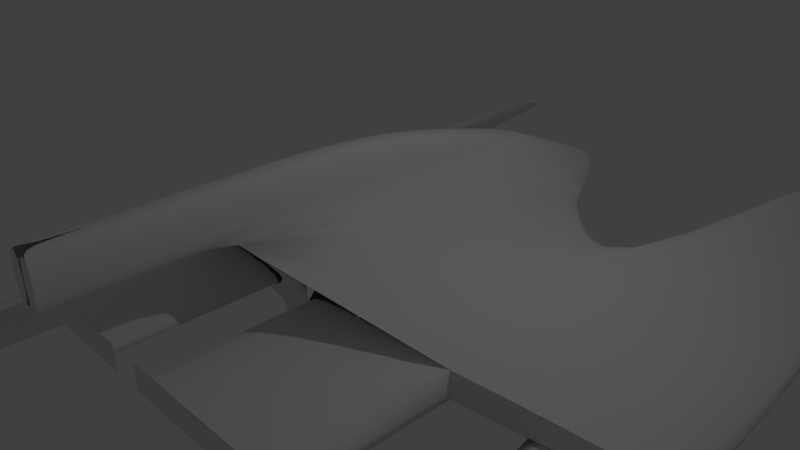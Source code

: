 # Source: Trident1.blend  (saved by Blender 2.69.0; exported with 4.5.12 LTS)
import bpy
from mathutils import Matrix  # noqa: F401  (used for matrix-valued properties, if any)

bpy.ops.wm.read_factory_settings(use_empty=True)
scene = bpy.context.scene
scene.name = 'Scene'

# ---- collections
col_collection_1 = bpy.data.collections.new('Collection 1'); scene.collection.children.link(col_collection_1)

# ---- world
world_world = bpy.data.worlds.new('World'); scene.world = world_world
world_world.color = (0.05088, 0.05088, 0.05088)
world_world.use_sun_shadow = False
world_world.sun_shadow_jitter_overblur = 0.0
world_world.cycles.sampling_method = 'MANUAL'
world_world.cycles.sample_map_resolution = 256

# ---- cameras
cam_camera = bpy.data.cameras.new('Camera')
cam_camera.clip_end = 100.0
cam_camera.lens = 35.0
cam_camera.sensor_width = 32.0
cam_camera.sensor_height = 18.0
cam_camera.ortho_scale = 7.314
cam_camera.dof.focus_distance = 0.0
cam_camera.dof.aperture_fstop = 128.0

# ---- lights
light_lamp = bpy.data.lights.new('Lamp', 'POINT')
light_lamp.transmission_factor = 0.0
light_lamp.cutoff_distance = 30.0
light_lamp.energy = 100.0
light_lamp.shadow_buffer_clip_start = 1.001
light_lamp.shadow_soft_size = 0.1
light_lamp.shadow_maximum_resolution = 0.006
light_lamp.use_absolute_resolution = True
light_lamp.cycles.use_multiple_importance_sampling = False

# ---- meshes
me_cube_001 = bpy.data.meshes.new('Cube.001')
me_cube_001.from_pydata([(-0.8899, -1.66, -0.4553), (-0.8899, 1.0, -0.4553), (-0.2232, -3.746, 1.0), (-0.2232, 1.0, 1.0), (-0.2232, 1.0, -0.8199), (-0.2232, -2.901, -0.8199), (-2.576, -2.901, -0.2), (-2.576, -0.2633, -0.2), (-0.2232, 2.998, -0.01993), (-3.909, -6.248, -0.9413), (-3.243, -6.703, -0.5707), (-0.2232, -2.901, -0.2), (-2.576, -2.901, 0.16), (-2.576, -0.2633, 0.16), (-3.243, -6.703, -1.308), (-3.909, -6.248, -1.679), (-0.2232, 2.998, 0.16), (-3.243, 1.0, -1.308), (-3.909, 1.0, -1.679), (-0.2232, -2.901, 0.16), (-3.909, -1.99, -1.679), (-3.243, -2.445, -1.308), (-4.576, -1.535, -1.312), (-4.576, 1.0, -1.312), (-4.576, -1.535, -0.952), (-4.576, 1.0, -0.952), (-0.2232, -1.351, 1.661), (-2.576, 6.875, -0.2), (-0.2232, -3.746, 1.661), (-2.576, 6.875, 0.16), (-0.2232, -4.901, 1.0), (-0.2232, -4.901, 1.661), (-3.243, -2.445, -0.5707), (-3.909, -1.99, -0.9413), (-3.909, 1.0, -0.9413), (-3.243, 1.0, -0.5707), (-3.856, 5.24, -1.269), (-3.856, 5.24, -0.9951), (-0.2232, -5.901, 1.0), (-0.2232, -5.901, 1.661), (0.0, 1.0, 1.0), (0.0, 1.0, -0.8199), (0.0, -3.746, 1.0), (0.0, -2.901, -0.8199), (0.0, 2.998, -0.01993), (-3.243, -6.703, -0.5707), (0.0, 2.998, 0.16), (-3.909, -6.248, -0.9413), (0.0, -1.351, 1.661), (0.0, -3.746, 1.661), (0.0, -4.901, 1.661), (0.0, -4.901, 1.0), (0.0, -5.901, 1.661), (0.0, -5.901, 1.0), (-2.576, -5.112, -0.2), (-0.2232, -5.112, -0.2), (-2.576, -5.112, 0.16), (-0.2232, -5.112, 0.16), (-0.9167, 1.468, -0.11), (-0.9167, 1.468, 0.16), (-2.576, -2.901, -0.2), (-0.2232, -2.901, -0.8199), (-0.2232, -3.746, 1.0), (-0.8899, -1.66, -0.4553), (-0.2232, -2.901, -0.2), (-2.576, -2.901, 0.16), (-3.243, -6.703, -1.308), (-3.909, -6.248, -1.679), (-0.2232, -2.901, 0.16), (-4.576, -1.535, -1.312), (-4.576, -1.535, -0.952), (-0.2232, -5.901, 1.0), (-0.2232, -5.901, 1.661), (0.0, -3.746, 1.0), (0.0, -2.901, -0.8199), (0.0, -2.901, -0.2), (0.0, -2.901, 0.16), (0.0, -5.901, 1.661), (0.0, -5.901, 1.0), (-2.576, -5.112, -0.2), (-0.2232, -5.112, -0.2), (-2.576, -5.112, 0.16), (-0.2232, -5.112, 0.16), (-3.777, -8.313, -1.014), (-3.375, -8.587, -0.791), (-3.375, -8.587, -1.235), (-3.777, -8.313, -1.458)], [], [(6, 7, 1, 0), (58, 8, 4, 1), (45, 47, 83, 84), (0, 1, 4, 5), (49, 28, 31, 50), (19, 12, 56, 57), (59, 16, 8, 58), (67, 66, 85, 86), (24, 25, 23, 22), (66, 45, 84, 85), (34, 33, 22, 23), (49, 48, 26, 28), (33, 20, 15, 9), (40, 3, 26, 48), (21, 32, 10, 14), (20, 21, 14, 15), (84, 83, 86, 85), (33, 34, 18, 20), (23, 25, 37, 36), (35, 32, 21, 17), (32, 33, 9, 10), (17, 21, 20, 18), (60, 65, 70, 69), (73, 62, 68, 76), (68, 62, 65), (50, 31, 39, 52), (31, 30, 38, 39), (8, 44, 41, 4), (5, 4, 41, 43), (16, 46, 44, 8), (34, 35, 17, 18), (3, 40, 46, 16), (30, 51, 53, 38), (13, 7, 27, 29), (11, 19, 57, 55), (12, 6, 54, 56), (6, 11, 55, 54), (13, 59, 58, 7), (7, 58, 1), (3, 2, 28, 26), (2, 13, 12), (78, 77, 72, 71), (16, 59, 3), (61, 64, 63), (28, 2, 30, 31), (2, 42, 51, 30), (13, 2, 59), (2, 3, 59), (36, 37, 29, 27), (34, 23, 36, 27, 7, 35), (13, 29, 37, 25, 24, 12), (63, 64, 60), (7, 6, 32, 35), (47, 67, 86, 83), (82, 81, 79, 80), (76, 68, 64, 75), (75, 64, 61, 74)])
me_cube_001.polygons.foreach_set('use_smooth', [True] * 57)
_k = {(0, 1): 0.9098, (1, 4): 1.0, (3, 40): 0.84706, (6, 12): 1.0, (11, 19): 1.0, (12, 19): 0.49804, (54, 55): 1.0, (79, 80): 1.0, (54, 56): 1.0, (55, 57): 1.0, (56, 57): 1.0, (6, 54): 1.0, (58, 59): 1.0, (1, 58): 1.0, (2, 3): 1.0, (65, 68): 0.49804, (2, 59): 0.49804, (3, 59): 0.97647, (64, 68): 1.0, (60, 65): 1.0, (79, 81): 1.0, (80, 82): 1.0, (81, 82): 1.0, (62, 68): 1.0, (83, 84): 1.0, (85, 86): 1.0, (84, 85): 1.0, (83, 86): 1.0}
me_cube_001.attributes.new('crease_edge', 'FLOAT', 'EDGE').data.foreach_set('value', [_k.get((min(e.vertices), max(e.vertices)), 0.0) for e in me_cube_001.edges])
_uv = me_cube_001.uv_layers.new(name='UVMap')
_uv.uv.foreach_set('vector', [0.4479, 0.638, 0.4479, 0.4733, 0.5532, 0.3945, 0.5532, 0.5605, 0.2663, 0.4972, 0.1309, 0.5148, 0.1309, 0.3586, 0.2611, 0.4298, 0.8774, 0.4817, 0.8488, 0.4585, 0.9784, 0.4539, 0.9956, 0.4679, 0.5532, 0.5605, 0.5532, 0.3945, 0.5948, 0.3945, 0.5948, 0.638, 0.6014, 0.3078, 0.5875, 0.3078, 0.5875, 0.2359, 0.6014, 0.2359, 0.5875, 0.3604, 0.4412, 0.3604, 0.4412, 0.2228, 0.5875, 0.2228, 0.2663, 0.55, 0.1309, 0.55, 0.1309, 0.5148, 0.2663, 0.4972, 0.1468, 0.1884, 0.278, 0.2613, 0.2519, 0.2757, 0.1729, 0.2317, 0.553, 0.4578, 0.3938, 0.4578, 0.3938, 0.4352, 0.553, 0.4352, 0.278, 0.2613, 0.278, 0.4064, 0.2519, 0.3631, 0.2519, 0.2757, 0.3647, 0.3945, 0.3647, 0.5811, 0.3231, 0.5527, 0.3231, 0.3945, 0.6014, 0.3078, 0.6014, 0.4568, 0.5875, 0.4568, 0.5875, 0.3078, 0.5815, 0.4585, 0.5815, 0.4122, 0.8488, 0.4122, 0.8488, 0.4585, 0.08727, 0.714, 0.1309, 0.714, 0.1309, 0.8431, 0.08727, 0.8431, 0.4555, 0.5588, 0.4555, 0.5588, 0.4555, 0.6886, 0.4555, 0.6886, 0.3647, 0.5811, 0.4063, 0.6095, 0.4063, 0.8753, 0.3647, 0.8469, 0.9956, 0.4679, 0.9784, 0.4539, 0.9784, 0.426, 0.9956, 0.44, 0.5815, 0.4585, 0.3938, 0.4585, 0.3938, 0.4122, 0.5815, 0.4122, 0.3938, 0.4352, 0.3938, 0.4578, 0.1277, 0.4551, 0.1277, 0.4379, 0.4555, 0.4537, 0.4555, 0.5588, 0.4555, 0.5588, 0.4555, 0.4537, 0.6101, 0.4817, 0.5815, 0.4585, 0.8488, 0.4585, 0.8774, 0.4817, 0.4063, 0.3945, 0.4063, 0.6095, 0.3647, 0.5811, 0.3647, 0.3945, 0.6387, 0.505, 0.6387, 0.5276, 0.553, 0.4578, 0.553, 0.4352, 0.9162, 0.7155, 0.8722, 0.7155, 0.8722, 0.5502, 0.9162, 0.5502, 0.8722, 0.5502, 0.8722, 0.7155, 0.4092, 0.5502, 0.6014, 0.2359, 0.5875, 0.2359, 0.5875, 0.1737, 0.6014, 0.1737, 0.7642, 0.6218, 0.7642, 0.5803, 0.827, 0.5803, 0.827, 0.6218, 0.1309, 0.5148, 0.08727, 0.5148, 0.08727, 0.3586, 0.1309, 0.3586, 0.5948, 0.638, 0.5948, 0.3945, 0.6087, 0.3945, 0.6087, 0.638, 0.1309, 0.55, 0.08727, 0.55, 0.08727, 0.5148, 0.1309, 0.5148, 0.8507, 0.3349, 0.7205, 0.4073, 0.7205, 0.2633, 0.8507, 0.1909, 0.1309, 0.714, 0.08727, 0.714, 0.08727, 0.55, 0.1309, 0.55, 0.5948, 0.7628, 0.6087, 0.7628, 0.6087, 0.8252, 0.5948, 0.8252, 0.4759, 0.4923, 0.4759, 0.4923, 0.4759, 0.2746, 0.4759, 0.2746, 0.5476, 0.5727, 0.5476, 0.5727, 0.5476, 0.6401, 0.5476, 0.6401, 0.6387, 0.5276, 0.6387, 0.505, 0.7775, 0.505, 0.7775, 0.5276, 0.4479, 0.638, 0.5948, 0.638, 0.5948, 0.776, 0.4479, 0.776, 0.5903, 0.55, 0.2663, 0.55, 0.2663, 0.4972, 0.5903, 0.4796, 0.5903, 0.4796, 0.2663, 0.4972, 0.2611, 0.4298, 0.3938, 0.5803, 0.6918, 0.5803, 0.6918, 0.6218, 0.5414, 0.6218, 0.6918, 0.5803, 0.4731, 0.5276, 0.6387, 0.5276, 0.9162, 0.7155, 0.9162, 0.8456, 0.8722, 0.8456, 0.8722, 0.7155, 0.2684, 0.5276, 0.3645, 0.5276, 0.3938, 0.5803, 0.6387, 0.4661, 0.6387, 0.505, 0.5608, 0.489, 0.6918, 0.6218, 0.6918, 0.5803, 0.7642, 0.5803, 0.7642, 0.6218, 0.5948, 0.6907, 0.6087, 0.6907, 0.6087, 0.7628, 0.5948, 0.7628, 0.4731, 0.5276, 0.6918, 0.5803, 0.3645, 0.5276, 0.6918, 0.5803, 0.3938, 0.5803, 0.3645, 0.5276, 0.1277, 0.4379, 0.1277, 0.4551, 0.02501, 0.5276, 0.02501, 0.505, 0.1703, 0.3469, 0.04868, 0.2794, 0.1799, 0.2872, 0.4134, 0.4821, 0.4134, 0.4821, 0.2918, 0.4145, 0.4731, 0.5276, 0.02501, 0.5276, 0.1277, 0.4551, 0.3938, 0.4578, 0.553, 0.4578, 0.6387, 0.5276, 0.741, 0.4291, 0.8722, 0.4794, 0.4092, 0.4794, 0.4479, 0.4733, 0.4479, 0.638, 0.4063, 0.6095, 0.4063, 0.3945, 0.8488, 0.4585, 0.8488, 0.4122, 0.9784, 0.426, 0.9784, 0.4539, 0.8722, 0.5502, 0.4092, 0.5502, 0.4092, 0.4794, 0.8722, 0.4794, 0.9162, 0.5502, 0.8722, 0.5502, 0.8722, 0.4794, 0.9162, 0.4794, 0.9162, 0.4794, 0.8722, 0.4794, 0.8722, 0.3574, 0.9162, 0.3574])
me_cube_001.use_remesh_preserve_volume = False
me_cube_001.use_remesh_preserve_attributes = False
me_cube_001.use_mirror_vertex_groups = False
me_cube_001.update()

# ---- objects
ob_cube = bpy.data.objects.new('Cube', me_cube_001)
ob_lamp = bpy.data.objects.new('Lamp', light_lamp)
ob_camera = bpy.data.objects.new('Camera', cam_camera)

# ---- transforms, parenting, visibility, modifiers, constraints
ob_cube.location = (0.0, 1.628, 0.0)
ob_cube.lineart.crease_threshold = 0.0
_m = ob_cube.modifiers.new('Subsurf', 'SUBSURF')
_m.uv_smooth = 'PRESERVE_CORNERS'
_m.quality = 2
_m.levels = 2
_m.show_only_control_edges = False
_m = ob_cube.modifiers.new('Mirror', 'MIRROR')
ob_lamp.location = (4.076, 1.005, 5.904)
ob_lamp.rotation_euler = (0.6503, 0.05522, 1.866)
ob_lamp.lock_rotations_4d = False
ob_lamp.empty_display_type = 'ARROWS'
ob_lamp.color = (0.0, 0.0, 0.0, 0.0)
ob_lamp.lineart.crease_threshold = 0.0
ob_camera.location = (7.481, -6.508, 5.344)
ob_camera.rotation_euler = (1.109, 0.01082, 0.8149)
ob_camera.lock_rotations_4d = False
ob_camera.empty_display_type = 'ARROWS'
ob_camera.color = (0.0, 0.0, 0.0, 0.0)
ob_camera.display_type = 'WIRE'
ob_camera.lineart.crease_threshold = 0.0

# ---- collection membership
col_collection_1.objects.link(ob_cube)
col_collection_1.objects.link(ob_lamp)
col_collection_1.objects.link(ob_camera)

# ---- scene / render settings (as saved in the file)
scene.camera = ob_camera
scene.frame_start = 1; scene.frame_end = 250; scene.frame_set(15)
scene.render.engine = 'BLENDER_EEVEE_NEXT'
scene.render.image_settings.compression = 90
scene.render.resolution_percentage = 50
scene.render.dither_intensity = 0.0
scene.cycles.use_denoising = False
scene.cycles.samples = 10
scene.cycles.sampling_pattern = 'TABULATED_SOBOL'
scene.cycles.light_sampling_threshold = 0.0
scene.cycles.use_adaptive_sampling = False
scene.cycles.use_light_tree = False
scene.cycles.blur_glossy = 0.0
scene.cycles.volume_bounces = 1
scene.cycles.pixel_filter_type = 'GAUSSIAN'
scene.cycles.sample_clamp_indirect = 0.0
scene.view_settings.view_transform = 'Standard'
bpy.context.view_layer.update()

